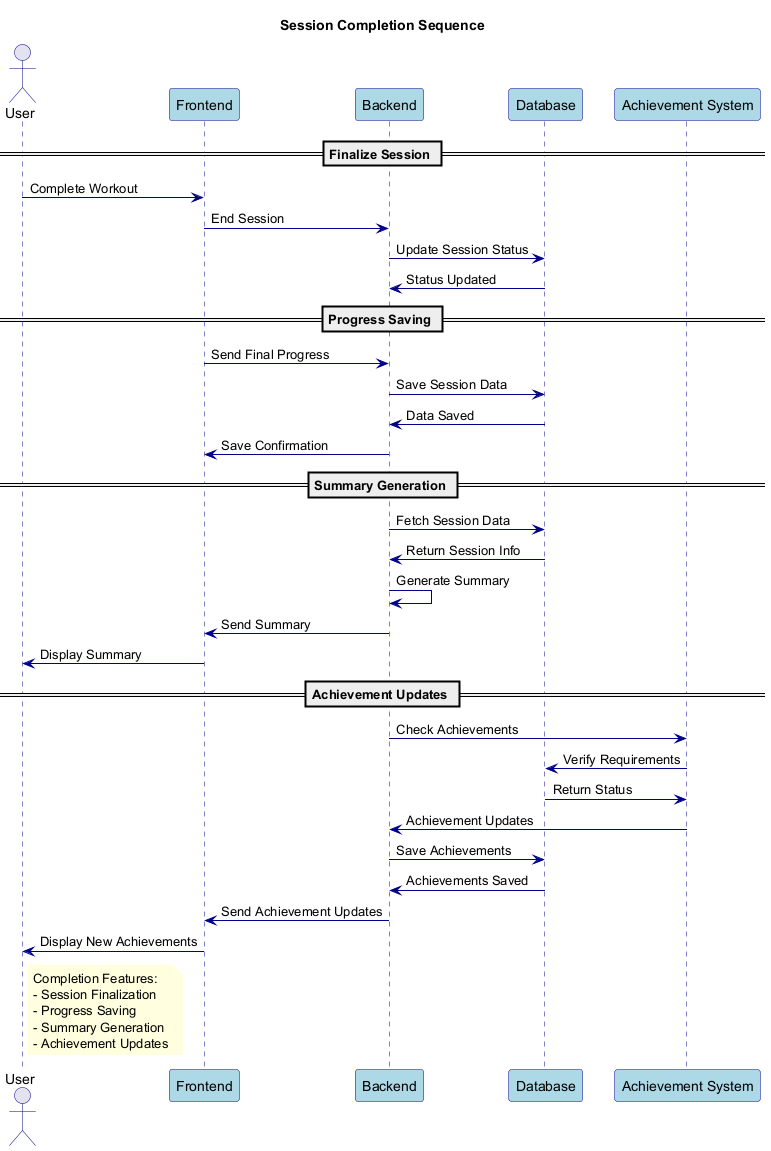

The diagram above was rendered by PlantUML. Its source (embedded in the PNG):
@startuml SessionCompletion

' Styling
skinparam backgroundColor white
skinparam sequence {
    ArrowColor DarkBlue
    ActorBorderColor DarkBlue
    LifeLineBorderColor DarkBlue
    ParticipantBorderColor DarkBlue
    ParticipantBackgroundColor LightBlue
}
skinparam note {
    BackgroundColor LightYellow
    BorderColor DarkYellow
    FontColor Black
}

title Session Completion Sequence

actor User
participant "Frontend" as FE
participant "Backend" as BE
participant "Database" as DB
participant "Achievement System" as AS

== Finalize Session ==

User -> FE: Complete Workout
FE -> BE: End Session
BE -> DB: Update Session Status
DB -> BE: Status Updated

== Progress Saving ==

FE -> BE: Send Final Progress
BE -> DB: Save Session Data
DB -> BE: Data Saved
BE -> FE: Save Confirmation

== Summary Generation ==

BE -> DB: Fetch Session Data
DB -> BE: Return Session Info
BE -> BE: Generate Summary
BE -> FE: Send Summary
FE -> User: Display Summary

== Achievement Updates ==

BE -> AS: Check Achievements
AS -> DB: Verify Requirements
DB -> AS: Return Status
AS -> BE: Achievement Updates
BE -> DB: Save Achievements
DB -> BE: Achievements Saved
BE -> FE: Send Achievement Updates
FE -> User: Display New Achievements

note right of User
  Completion Features:
  - Session Finalization
  - Progress Saving
  - Summary Generation
  - Achievement Updates
end note

@enduml